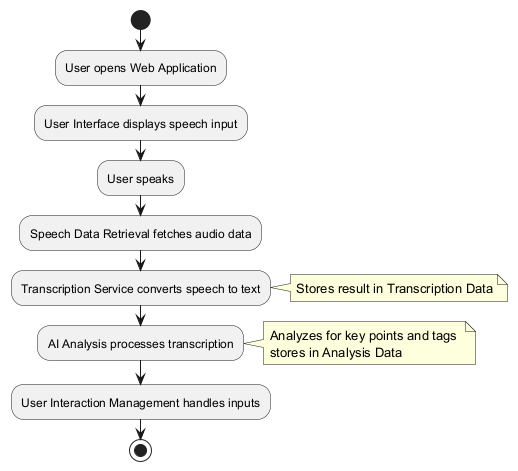

The diagram above was rendered by PlantUML. Its source (embedded in the PNG):
@startuml
start
:User opens Web Application;

:User Interface displays speech input;
:User speaks;

:Speech Data Retrieval fetches audio data;
:Transcription Service converts speech to text;
note right: Stores result in Transcription Data

:AI Analysis processes transcription;
note right: Analyzes for key points and tags \nstores in Analysis Data

:User Interaction Management handles inputs;
stop
@enduml